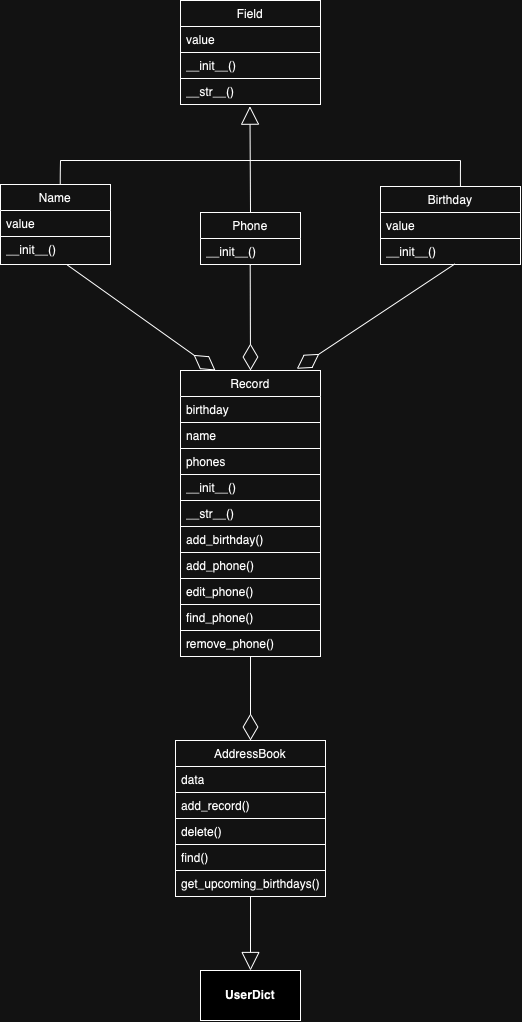

The diagram above was exported from draw.io. Its source (the exported page's mxGraphModel, read from the mxfile embedded in the PNG):
<mxGraphModel dx="1363" dy="996" grid="1" gridSize="10" guides="1" tooltips="1" connect="1" arrows="1" fold="1" page="1" pageScale="1" pageWidth="827" pageHeight="1169" math="0" shadow="0">
  <root>
    <mxCell id="WIyWlLk6GJQsqaUBKTNV-0" />
    <mxCell id="WIyWlLk6GJQsqaUBKTNV-1" parent="WIyWlLk6GJQsqaUBKTNV-0" />
    <mxCell id="qgE8adt4oRa9qXZNTEth-0" value="Field" style="swimlane;fontStyle=0;childLayout=stackLayout;horizontal=1;startSize=26;fillColor=none;horizontalStack=0;resizeParent=1;resizeParentMax=0;resizeLast=0;collapsible=1;marginBottom=0;whiteSpace=wrap;html=1;rounded=0;" vertex="1" parent="WIyWlLk6GJQsqaUBKTNV-1">
      <mxGeometry x="360" y="80" width="140" height="104" as="geometry" />
    </mxCell>
    <mxCell id="qgE8adt4oRa9qXZNTEth-1" value="value" style="text;strokeColor=default;fillColor=none;align=left;verticalAlign=top;spacingLeft=4;spacingRight=4;overflow=hidden;rotatable=0;points=[[0,0.5],[1,0.5]];portConstraint=eastwest;whiteSpace=wrap;html=1;rounded=0;" vertex="1" parent="qgE8adt4oRa9qXZNTEth-0">
      <mxGeometry y="26" width="140" height="26" as="geometry" />
    </mxCell>
    <mxCell id="qgE8adt4oRa9qXZNTEth-2" value="__init__()" style="text;strokeColor=none;fillColor=none;align=left;verticalAlign=top;spacingLeft=4;spacingRight=4;overflow=hidden;rotatable=0;points=[[0,0.5],[1,0.5]];portConstraint=eastwest;whiteSpace=wrap;html=1;rounded=0;" vertex="1" parent="qgE8adt4oRa9qXZNTEth-0">
      <mxGeometry y="52" width="140" height="26" as="geometry" />
    </mxCell>
    <mxCell id="qgE8adt4oRa9qXZNTEth-3" value="__str__()" style="text;strokeColor=default;fillColor=none;align=left;verticalAlign=top;spacingLeft=4;spacingRight=4;overflow=hidden;rotatable=0;points=[[0,0.5],[1,0.5]];portConstraint=eastwest;whiteSpace=wrap;html=1;rounded=0;" vertex="1" parent="qgE8adt4oRa9qXZNTEth-0">
      <mxGeometry y="78" width="140" height="26" as="geometry" />
    </mxCell>
    <mxCell id="qgE8adt4oRa9qXZNTEth-4" value="Phone" style="swimlane;fontStyle=0;childLayout=stackLayout;horizontal=1;startSize=26;fillColor=none;horizontalStack=0;resizeParent=1;resizeParentMax=0;resizeLast=0;collapsible=1;marginBottom=0;whiteSpace=wrap;html=1;rounded=0;" vertex="1" parent="WIyWlLk6GJQsqaUBKTNV-1">
      <mxGeometry x="380" y="292" width="100" height="52" as="geometry" />
    </mxCell>
    <mxCell id="qgE8adt4oRa9qXZNTEth-5" value="__init__()" style="text;strokeColor=none;fillColor=none;align=left;verticalAlign=top;spacingLeft=4;spacingRight=4;overflow=hidden;rotatable=0;points=[[0,0.5],[1,0.5]];portConstraint=eastwest;whiteSpace=wrap;html=1;rounded=0;" vertex="1" parent="qgE8adt4oRa9qXZNTEth-4">
      <mxGeometry y="26" width="100" height="26" as="geometry" />
    </mxCell>
    <mxCell id="qgE8adt4oRa9qXZNTEth-8" value="Name" style="swimlane;fontStyle=0;childLayout=stackLayout;horizontal=1;startSize=26;fillColor=none;horizontalStack=0;resizeParent=1;resizeParentMax=0;resizeLast=0;collapsible=1;marginBottom=0;whiteSpace=wrap;html=1;rounded=0;" vertex="1" parent="WIyWlLk6GJQsqaUBKTNV-1">
      <mxGeometry x="180" y="264" width="110" height="80" as="geometry" />
    </mxCell>
    <mxCell id="qgE8adt4oRa9qXZNTEth-9" value="value" style="text;strokeColor=none;fillColor=none;align=left;verticalAlign=top;spacingLeft=4;spacingRight=4;overflow=hidden;rotatable=0;points=[[0,0.5],[1,0.5]];portConstraint=eastwest;whiteSpace=wrap;html=1;rounded=0;" vertex="1" parent="qgE8adt4oRa9qXZNTEth-8">
      <mxGeometry y="26" width="110" height="26" as="geometry" />
    </mxCell>
    <mxCell id="qgE8adt4oRa9qXZNTEth-10" value="__init__()" style="text;strokeColor=default;fillColor=none;align=left;verticalAlign=top;spacingLeft=4;spacingRight=4;overflow=hidden;rotatable=0;points=[[0,0.5],[1,0.5]];portConstraint=eastwest;whiteSpace=wrap;html=1;rounded=0;" vertex="1" parent="qgE8adt4oRa9qXZNTEth-8">
      <mxGeometry y="52" width="110" height="28" as="geometry" />
    </mxCell>
    <mxCell id="qgE8adt4oRa9qXZNTEth-13" value="Record" style="swimlane;fontStyle=0;childLayout=stackLayout;horizontal=1;startSize=26;fillColor=none;horizontalStack=0;resizeParent=1;resizeParentMax=0;resizeLast=0;collapsible=1;marginBottom=0;whiteSpace=wrap;html=1;rounded=0;" vertex="1" parent="WIyWlLk6GJQsqaUBKTNV-1">
      <mxGeometry x="360" y="450" width="140" height="286" as="geometry" />
    </mxCell>
    <mxCell id="qgE8adt4oRa9qXZNTEth-14" value="birthday" style="text;strokeColor=none;fillColor=none;align=left;verticalAlign=top;spacingLeft=4;spacingRight=4;overflow=hidden;rotatable=0;points=[[0,0.5],[1,0.5]];portConstraint=eastwest;whiteSpace=wrap;html=1;rounded=0;" vertex="1" parent="qgE8adt4oRa9qXZNTEth-13">
      <mxGeometry y="26" width="140" height="26" as="geometry" />
    </mxCell>
    <mxCell id="qgE8adt4oRa9qXZNTEth-15" value="name" style="text;strokeColor=default;fillColor=none;align=left;verticalAlign=top;spacingLeft=4;spacingRight=4;overflow=hidden;rotatable=0;points=[[0,0.5],[1,0.5]];portConstraint=eastwest;whiteSpace=wrap;html=1;rounded=0;" vertex="1" parent="qgE8adt4oRa9qXZNTEth-13">
      <mxGeometry y="52" width="140" height="26" as="geometry" />
    </mxCell>
    <mxCell id="qgE8adt4oRa9qXZNTEth-16" value="phones" style="text;strokeColor=none;fillColor=none;align=left;verticalAlign=top;spacingLeft=4;spacingRight=4;overflow=hidden;rotatable=0;points=[[0,0.5],[1,0.5]];portConstraint=eastwest;whiteSpace=wrap;html=1;rounded=0;" vertex="1" parent="qgE8adt4oRa9qXZNTEth-13">
      <mxGeometry y="78" width="140" height="26" as="geometry" />
    </mxCell>
    <mxCell id="qgE8adt4oRa9qXZNTEth-17" value="__init__()" style="text;strokeColor=default;fillColor=none;align=left;verticalAlign=top;spacingLeft=4;spacingRight=4;overflow=hidden;rotatable=0;points=[[0,0.5],[1,0.5]];portConstraint=eastwest;whiteSpace=wrap;html=1;rounded=0;" vertex="1" parent="qgE8adt4oRa9qXZNTEth-13">
      <mxGeometry y="104" width="140" height="26" as="geometry" />
    </mxCell>
    <mxCell id="qgE8adt4oRa9qXZNTEth-18" value="__str__()" style="text;strokeColor=none;fillColor=none;align=left;verticalAlign=top;spacingLeft=4;spacingRight=4;overflow=hidden;rotatable=0;points=[[0,0.5],[1,0.5]];portConstraint=eastwest;whiteSpace=wrap;html=1;rounded=0;" vertex="1" parent="qgE8adt4oRa9qXZNTEth-13">
      <mxGeometry y="130" width="140" height="26" as="geometry" />
    </mxCell>
    <mxCell id="qgE8adt4oRa9qXZNTEth-19" value="add_birthday()" style="text;strokeColor=default;fillColor=none;align=left;verticalAlign=top;spacingLeft=4;spacingRight=4;overflow=hidden;rotatable=0;points=[[0,0.5],[1,0.5]];portConstraint=eastwest;whiteSpace=wrap;html=1;rounded=0;" vertex="1" parent="qgE8adt4oRa9qXZNTEth-13">
      <mxGeometry y="156" width="140" height="26" as="geometry" />
    </mxCell>
    <mxCell id="qgE8adt4oRa9qXZNTEth-20" value="add_phone()" style="text;strokeColor=none;fillColor=none;align=left;verticalAlign=top;spacingLeft=4;spacingRight=4;overflow=hidden;rotatable=0;points=[[0,0.5],[1,0.5]];portConstraint=eastwest;whiteSpace=wrap;html=1;rounded=0;" vertex="1" parent="qgE8adt4oRa9qXZNTEth-13">
      <mxGeometry y="182" width="140" height="26" as="geometry" />
    </mxCell>
    <mxCell id="qgE8adt4oRa9qXZNTEth-21" value="edit_phone()" style="text;strokeColor=default;fillColor=none;align=left;verticalAlign=top;spacingLeft=4;spacingRight=4;overflow=hidden;rotatable=0;points=[[0,0.5],[1,0.5]];portConstraint=eastwest;whiteSpace=wrap;html=1;rounded=0;" vertex="1" parent="qgE8adt4oRa9qXZNTEth-13">
      <mxGeometry y="208" width="140" height="26" as="geometry" />
    </mxCell>
    <mxCell id="qgE8adt4oRa9qXZNTEth-22" value="find_phone()" style="text;strokeColor=none;fillColor=none;align=left;verticalAlign=top;spacingLeft=4;spacingRight=4;overflow=hidden;rotatable=0;points=[[0,0.5],[1,0.5]];portConstraint=eastwest;whiteSpace=wrap;html=1;rounded=0;" vertex="1" parent="qgE8adt4oRa9qXZNTEth-13">
      <mxGeometry y="234" width="140" height="26" as="geometry" />
    </mxCell>
    <mxCell id="qgE8adt4oRa9qXZNTEth-23" value="remove_phone()" style="text;strokeColor=default;fillColor=none;align=left;verticalAlign=top;spacingLeft=4;spacingRight=4;overflow=hidden;rotatable=0;points=[[0,0.5],[1,0.5]];portConstraint=eastwest;whiteSpace=wrap;html=1;rounded=0;" vertex="1" parent="qgE8adt4oRa9qXZNTEth-13">
      <mxGeometry y="260" width="140" height="26" as="geometry" />
    </mxCell>
    <mxCell id="qgE8adt4oRa9qXZNTEth-24" value="Birthday" style="swimlane;fontStyle=0;childLayout=stackLayout;horizontal=1;startSize=26;fillColor=none;horizontalStack=0;resizeParent=1;resizeParentMax=0;resizeLast=0;collapsible=1;marginBottom=0;whiteSpace=wrap;html=1;rounded=0;" vertex="1" parent="WIyWlLk6GJQsqaUBKTNV-1">
      <mxGeometry x="560" y="266" width="140" height="78" as="geometry" />
    </mxCell>
    <mxCell id="qgE8adt4oRa9qXZNTEth-25" value="value" style="text;strokeColor=default;fillColor=none;align=left;verticalAlign=top;spacingLeft=4;spacingRight=4;overflow=hidden;rotatable=0;points=[[0,0.5],[1,0.5]];portConstraint=eastwest;whiteSpace=wrap;html=1;rounded=0;" vertex="1" parent="qgE8adt4oRa9qXZNTEth-24">
      <mxGeometry y="26" width="140" height="26" as="geometry" />
    </mxCell>
    <mxCell id="qgE8adt4oRa9qXZNTEth-26" value="__init__()" style="text;strokeColor=none;fillColor=none;align=left;verticalAlign=top;spacingLeft=4;spacingRight=4;overflow=hidden;rotatable=0;points=[[0,0.5],[1,0.5]];portConstraint=eastwest;whiteSpace=wrap;html=1;rounded=0;" vertex="1" parent="qgE8adt4oRa9qXZNTEth-24">
      <mxGeometry y="52" width="140" height="26" as="geometry" />
    </mxCell>
    <mxCell id="qgE8adt4oRa9qXZNTEth-28" value="AddressBook" style="swimlane;fontStyle=0;childLayout=stackLayout;horizontal=1;startSize=26;fillColor=none;horizontalStack=0;resizeParent=1;resizeParentMax=0;resizeLast=0;collapsible=1;marginBottom=0;whiteSpace=wrap;html=1;rounded=0;" vertex="1" parent="WIyWlLk6GJQsqaUBKTNV-1">
      <mxGeometry x="355" y="820" width="150" height="156" as="geometry" />
    </mxCell>
    <mxCell id="qgE8adt4oRa9qXZNTEth-29" value="data" style="text;strokeColor=default;fillColor=none;align=left;verticalAlign=top;spacingLeft=4;spacingRight=4;overflow=hidden;rotatable=0;points=[[0,0.5],[1,0.5]];portConstraint=eastwest;whiteSpace=wrap;html=1;rounded=0;" vertex="1" parent="qgE8adt4oRa9qXZNTEth-28">
      <mxGeometry y="26" width="150" height="26" as="geometry" />
    </mxCell>
    <mxCell id="qgE8adt4oRa9qXZNTEth-30" value="add_record()" style="text;strokeColor=default;fillColor=none;align=left;verticalAlign=top;spacingLeft=4;spacingRight=4;overflow=hidden;rotatable=0;points=[[0,0.5],[1,0.5]];portConstraint=eastwest;whiteSpace=wrap;html=1;rounded=0;" vertex="1" parent="qgE8adt4oRa9qXZNTEth-28">
      <mxGeometry y="52" width="150" height="26" as="geometry" />
    </mxCell>
    <mxCell id="qgE8adt4oRa9qXZNTEth-31" value="delete()" style="text;strokeColor=none;fillColor=none;align=left;verticalAlign=top;spacingLeft=4;spacingRight=4;overflow=hidden;rotatable=0;points=[[0,0.5],[1,0.5]];portConstraint=eastwest;whiteSpace=wrap;html=1;rounded=0;" vertex="1" parent="qgE8adt4oRa9qXZNTEth-28">
      <mxGeometry y="78" width="150" height="26" as="geometry" />
    </mxCell>
    <mxCell id="qgE8adt4oRa9qXZNTEth-32" value="find()" style="text;strokeColor=default;fillColor=none;align=left;verticalAlign=top;spacingLeft=4;spacingRight=4;overflow=hidden;rotatable=0;points=[[0,0.5],[1,0.5]];portConstraint=eastwest;whiteSpace=wrap;html=1;rounded=0;" vertex="1" parent="qgE8adt4oRa9qXZNTEth-28">
      <mxGeometry y="104" width="150" height="26" as="geometry" />
    </mxCell>
    <mxCell id="qgE8adt4oRa9qXZNTEth-33" value="get_upcoming_birthdays()" style="text;strokeColor=none;fillColor=none;align=left;verticalAlign=top;spacingLeft=4;spacingRight=4;overflow=hidden;rotatable=0;points=[[0,0.5],[1,0.5]];portConstraint=eastwest;whiteSpace=wrap;html=1;rounded=0;" vertex="1" parent="qgE8adt4oRa9qXZNTEth-28">
      <mxGeometry y="130" width="150" height="26" as="geometry" />
    </mxCell>
    <mxCell id="qgE8adt4oRa9qXZNTEth-35" value="&lt;p style=&quot;margin:0px;margin-top:4px;text-align:center;&quot;&gt;&lt;br&gt;&lt;b&gt;UserDict&lt;/b&gt;&lt;/p&gt;" style="verticalAlign=top;align=left;overflow=fill;html=1;whiteSpace=wrap;rounded=0;" vertex="1" parent="WIyWlLk6GJQsqaUBKTNV-1">
      <mxGeometry x="380" y="1050" width="100" height="50" as="geometry" />
    </mxCell>
    <mxCell id="qgE8adt4oRa9qXZNTEth-40" value="" style="endArrow=block;endSize=16;endFill=0;html=1;rounded=0;fontSize=12;curved=1;entryX=0.496;entryY=1.064;entryDx=0;entryDy=0;entryPerimeter=0;exitX=0.5;exitY=0;exitDx=0;exitDy=0;" edge="1" parent="WIyWlLk6GJQsqaUBKTNV-1" source="qgE8adt4oRa9qXZNTEth-4" target="qgE8adt4oRa9qXZNTEth-3">
      <mxGeometry width="160" relative="1" as="geometry">
        <mxPoint x="430" y="240" as="sourcePoint" />
        <mxPoint x="430" y="190" as="targetPoint" />
      </mxGeometry>
    </mxCell>
    <mxCell id="qgE8adt4oRa9qXZNTEth-41" value="" style="endArrow=none;html=1;edgeStyle=orthogonalEdgeStyle;rounded=0;fontSize=12;startSize=8;endSize=8;curved=1;" edge="1" parent="WIyWlLk6GJQsqaUBKTNV-1">
      <mxGeometry relative="1" as="geometry">
        <mxPoint x="240" y="240" as="sourcePoint" />
        <mxPoint x="430" y="240" as="targetPoint" />
      </mxGeometry>
    </mxCell>
    <mxCell id="qgE8adt4oRa9qXZNTEth-49" value="" style="endArrow=none;html=1;edgeStyle=orthogonalEdgeStyle;rounded=0;fontSize=12;startSize=8;endSize=8;curved=1;exitX=0.543;exitY=-0.005;exitDx=0;exitDy=0;exitPerimeter=0;" edge="1" parent="WIyWlLk6GJQsqaUBKTNV-1" source="qgE8adt4oRa9qXZNTEth-8">
      <mxGeometry relative="1" as="geometry">
        <mxPoint x="260" y="410" as="sourcePoint" />
        <mxPoint x="240" y="240" as="targetPoint" />
      </mxGeometry>
    </mxCell>
    <mxCell id="qgE8adt4oRa9qXZNTEth-52" value="" style="endArrow=none;html=1;edgeStyle=orthogonalEdgeStyle;rounded=0;fontSize=12;startSize=8;endSize=8;curved=1;" edge="1" parent="WIyWlLk6GJQsqaUBKTNV-1">
      <mxGeometry relative="1" as="geometry">
        <mxPoint x="425" y="240" as="sourcePoint" />
        <mxPoint x="640" y="240" as="targetPoint" />
      </mxGeometry>
    </mxCell>
    <mxCell id="qgE8adt4oRa9qXZNTEth-55" value="" style="endArrow=none;html=1;edgeStyle=orthogonalEdgeStyle;rounded=0;fontSize=12;startSize=8;endSize=8;curved=1;exitX=0.571;exitY=-0.001;exitDx=0;exitDy=0;exitPerimeter=0;" edge="1" parent="WIyWlLk6GJQsqaUBKTNV-1" source="qgE8adt4oRa9qXZNTEth-24">
      <mxGeometry relative="1" as="geometry">
        <mxPoint x="320" y="270" as="sourcePoint" />
        <mxPoint x="640" y="240" as="targetPoint" />
      </mxGeometry>
    </mxCell>
    <mxCell id="qgE8adt4oRa9qXZNTEth-59" value="" style="endArrow=block;endSize=16;endFill=0;html=1;rounded=0;fontSize=12;curved=1;entryX=0.5;entryY=0;entryDx=0;entryDy=0;" edge="1" parent="WIyWlLk6GJQsqaUBKTNV-1" source="qgE8adt4oRa9qXZNTEth-28" target="qgE8adt4oRa9qXZNTEth-35">
      <mxGeometry width="160" relative="1" as="geometry">
        <mxPoint x="380" y="830" as="sourcePoint" />
        <mxPoint x="540" y="830" as="targetPoint" />
      </mxGeometry>
    </mxCell>
    <mxCell id="qgE8adt4oRa9qXZNTEth-60" value="" style="endArrow=diamondThin;endFill=0;endSize=24;html=1;rounded=0;fontSize=12;curved=1;" edge="1" parent="WIyWlLk6GJQsqaUBKTNV-1" source="qgE8adt4oRa9qXZNTEth-13">
      <mxGeometry width="160" relative="1" as="geometry">
        <mxPoint x="380" y="830" as="sourcePoint" />
        <mxPoint x="430" y="820" as="targetPoint" />
      </mxGeometry>
    </mxCell>
    <mxCell id="qgE8adt4oRa9qXZNTEth-61" value="" style="endArrow=diamondThin;endFill=0;endSize=24;html=1;rounded=0;fontSize=12;curved=1;exitX=0.603;exitY=1.005;exitDx=0;exitDy=0;exitPerimeter=0;entryX=0.25;entryY=0;entryDx=0;entryDy=0;" edge="1" parent="WIyWlLk6GJQsqaUBKTNV-1" source="qgE8adt4oRa9qXZNTEth-10" target="qgE8adt4oRa9qXZNTEth-13">
      <mxGeometry width="160" relative="1" as="geometry">
        <mxPoint x="380" y="540" as="sourcePoint" />
        <mxPoint x="430" y="450" as="targetPoint" />
      </mxGeometry>
    </mxCell>
    <mxCell id="qgE8adt4oRa9qXZNTEth-62" value="" style="endArrow=diamondThin;endFill=0;endSize=24;html=1;rounded=0;fontSize=12;curved=1;exitX=0.497;exitY=1.024;exitDx=0;exitDy=0;exitPerimeter=0;" edge="1" parent="WIyWlLk6GJQsqaUBKTNV-1" source="qgE8adt4oRa9qXZNTEth-5">
      <mxGeometry width="160" relative="1" as="geometry">
        <mxPoint x="430" y="350" as="sourcePoint" />
        <mxPoint x="430" y="450" as="targetPoint" />
      </mxGeometry>
    </mxCell>
    <mxCell id="qgE8adt4oRa9qXZNTEth-63" value="" style="endArrow=diamondThin;endFill=0;endSize=24;html=1;rounded=0;fontSize=12;curved=1;exitX=0.53;exitY=0.984;exitDx=0;exitDy=0;exitPerimeter=0;entryX=0.831;entryY=-0.006;entryDx=0;entryDy=0;entryPerimeter=0;" edge="1" parent="WIyWlLk6GJQsqaUBKTNV-1" source="qgE8adt4oRa9qXZNTEth-26" target="qgE8adt4oRa9qXZNTEth-13">
      <mxGeometry width="160" relative="1" as="geometry">
        <mxPoint x="520" y="370" as="sourcePoint" />
        <mxPoint x="669" y="476" as="targetPoint" />
      </mxGeometry>
    </mxCell>
  </root>
</mxGraphModel>